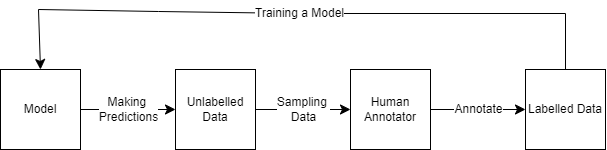

The diagram above was exported from draw.io. Its source (the exported page's mxGraphModel, read from the mxfile embedded in the PNG):
<mxGraphModel dx="875" dy="477" grid="0" gridSize="10" guides="1" tooltips="1" connect="1" arrows="1" fold="1" page="0" pageScale="1" pageWidth="850" pageHeight="1100" math="0" shadow="0">
  <root>
    <mxCell id="0" />
    <mxCell id="1" parent="0" />
    <mxCell id="2" value="Making&amp;nbsp;&lt;div&gt;Predictions&lt;/div&gt;" style="edgeStyle=none;curved=1;rounded=0;orthogonalLoop=1;jettySize=auto;html=1;exitX=1;exitY=0.5;exitDx=0;exitDy=0;entryX=0;entryY=0.5;entryDx=0;entryDy=0;fontSize=12;startSize=8;endSize=8;" edge="1" source="3" target="5" parent="1">
      <mxGeometry relative="1" as="geometry" />
    </mxCell>
    <mxCell id="3" value="Model" style="whiteSpace=wrap;html=1;aspect=fixed;" vertex="1" parent="1">
      <mxGeometry x="133" y="735" width="80" height="80" as="geometry" />
    </mxCell>
    <mxCell id="4" value="Sampling&amp;nbsp;&lt;div&gt;Data&lt;/div&gt;" style="edgeStyle=none;curved=1;rounded=0;orthogonalLoop=1;jettySize=auto;html=1;exitX=1;exitY=0.5;exitDx=0;exitDy=0;entryX=0;entryY=0.5;entryDx=0;entryDy=0;fontSize=12;startSize=8;endSize=8;" edge="1" source="5" target="7" parent="1">
      <mxGeometry relative="1" as="geometry" />
    </mxCell>
    <mxCell id="5" value="Unlabelled Data" style="whiteSpace=wrap;html=1;aspect=fixed;" vertex="1" parent="1">
      <mxGeometry x="308" y="735" width="80" height="80" as="geometry" />
    </mxCell>
    <mxCell id="6" value="Annotate" style="edgeStyle=none;curved=1;rounded=0;orthogonalLoop=1;jettySize=auto;html=1;exitX=1;exitY=0.5;exitDx=0;exitDy=0;entryX=0;entryY=0.5;entryDx=0;entryDy=0;fontSize=12;startSize=8;endSize=8;" edge="1" source="7" target="9" parent="1">
      <mxGeometry relative="1" as="geometry" />
    </mxCell>
    <mxCell id="7" value="Human Annotator" style="whiteSpace=wrap;html=1;aspect=fixed;" vertex="1" parent="1">
      <mxGeometry x="483" y="735" width="80" height="80" as="geometry" />
    </mxCell>
    <mxCell id="8" value="Training a Model" style="edgeStyle=none;curved=0;rounded=0;orthogonalLoop=1;jettySize=auto;html=1;exitX=0.5;exitY=0;exitDx=0;exitDy=0;entryX=0.5;entryY=0;entryDx=0;entryDy=0;fontSize=12;startSize=8;endSize=8;" edge="1" source="9" target="3" parent="1">
      <mxGeometry relative="1" as="geometry">
        <Array as="points">
          <mxPoint x="698" y="679" />
          <mxPoint x="434" y="679" />
          <mxPoint x="291" y="677" />
          <mxPoint x="171" y="675" />
        </Array>
      </mxGeometry>
    </mxCell>
    <mxCell id="9" value="Labelled Data" style="whiteSpace=wrap;html=1;aspect=fixed;" vertex="1" parent="1">
      <mxGeometry x="658" y="735" width="80" height="80" as="geometry" />
    </mxCell>
  </root>
</mxGraphModel>